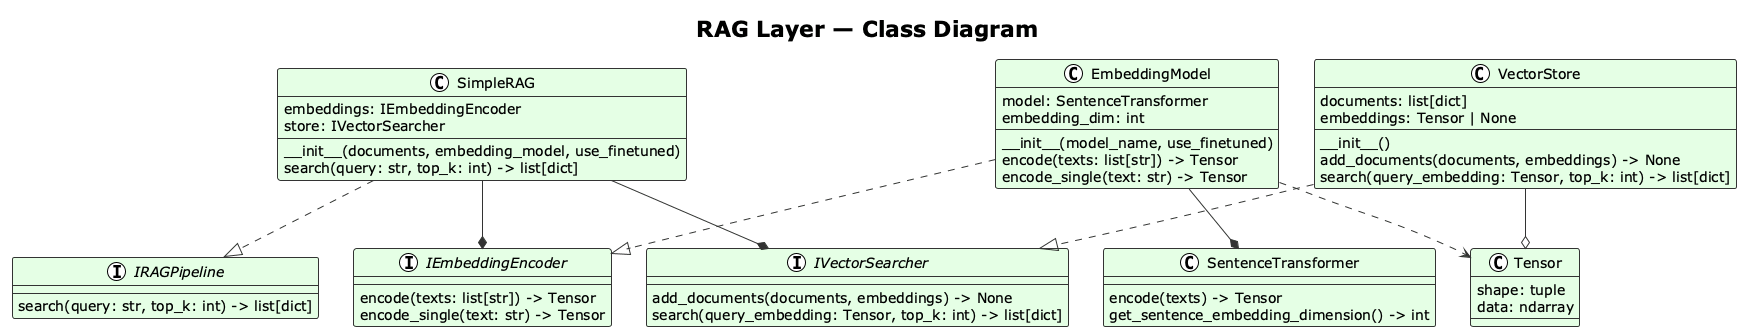

The diagram above was rendered by PlantUML. Its source (embedded in the PNG):
@startuml RAG_Layer_Class_Diagram

!theme plain
skinparam classBackgroundColor #E5FFE5
skinparam classBorderColor #333333
skinparam arrowColor #333333

title RAG Layer — Class Diagram

' ============= Interfaces =============
interface IRAGPipeline {
    {method} search(query: str, top_k: int) -> list[dict]
}

interface IEmbeddingEncoder {
    {method} encode(texts: list[str]) -> Tensor
    {method} encode_single(text: str) -> Tensor
}

interface IVectorSearcher {
    {method} add_documents(documents, embeddings) -> None
    {method} search(query_embedding: Tensor, top_k: int) -> list[dict]
}

' ============= SimpleRAG =============
class SimpleRAG {
    {field} embeddings: IEmbeddingEncoder
    {field} store: IVectorSearcher
    --
    {method} __init__(documents, embedding_model, use_finetuned)
    {method} search(query: str, top_k: int) -> list[dict]
}

' ============= EmbeddingModel =============
class EmbeddingModel {
    {field} model: SentenceTransformer
    {field} embedding_dim: int
    --
    {method} __init__(model_name, use_finetuned)
    {method} encode(texts: list[str]) -> Tensor
    {method} encode_single(text: str) -> Tensor
}

' ============= VectorStore =============
class VectorStore {
    {field} documents: list[dict]
    {field} embeddings: Tensor | None
    --
    {method} __init__()
    {method} add_documents(documents, embeddings) -> None
    {method} search(query_embedding: Tensor, top_k: int) -> list[dict]
}

' ============= External Dependencies =============
class SentenceTransformer {
    {method} encode(texts) -> Tensor
    {method} get_sentence_embedding_dimension() -> int
}

class Tensor {
    {field} shape: tuple
    {field} data: ndarray
}

' ============= Relationships =============

' Realization (implements interface)
SimpleRAG ..|> IRAGPipeline
EmbeddingModel ..|> IEmbeddingEncoder
VectorStore ..|> IVectorSearcher

' Composition (owns, manages lifecycle)
SimpleRAG --* IEmbeddingEncoder
SimpleRAG --* IVectorSearcher
EmbeddingModel --* SentenceTransformer

' Aggregation (has, receives from outside)
VectorStore --o Tensor

' Dependency (produces, uses temporarily)
EmbeddingModel ..> Tensor

@enduml